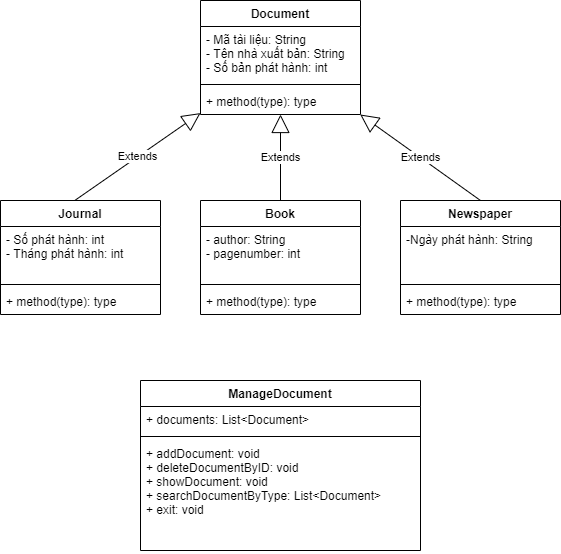

The diagram above was exported from draw.io. Its source (the exported page's mxGraphModel, read from the mxfile embedded in the PNG):
<mxGraphModel dx="1038" dy="633" grid="1" gridSize="10" guides="1" tooltips="1" connect="1" arrows="1" fold="1" page="1" pageScale="1" pageWidth="827" pageHeight="1169" math="0" shadow="0">
  <root>
    <mxCell id="0" />
    <mxCell id="1" parent="0" />
    <mxCell id="akjtfJAK3HsbqZrlil8C-6" value="Journal" style="swimlane;fontStyle=1;align=center;verticalAlign=top;childLayout=stackLayout;horizontal=1;startSize=26;horizontalStack=0;resizeParent=1;resizeParentMax=0;resizeLast=0;collapsible=1;marginBottom=0;" parent="1" vertex="1">
      <mxGeometry x="80" y="320" width="160" height="114" as="geometry" />
    </mxCell>
    <mxCell id="akjtfJAK3HsbqZrlil8C-7" value="- Số phát hành: int&#10;- Tháng phát hành: int" style="text;strokeColor=none;fillColor=none;align=left;verticalAlign=top;spacingLeft=4;spacingRight=4;overflow=hidden;rotatable=0;points=[[0,0.5],[1,0.5]];portConstraint=eastwest;" parent="akjtfJAK3HsbqZrlil8C-6" vertex="1">
      <mxGeometry y="26" width="160" height="54" as="geometry" />
    </mxCell>
    <mxCell id="akjtfJAK3HsbqZrlil8C-8" value="" style="line;strokeWidth=1;fillColor=none;align=left;verticalAlign=middle;spacingTop=-1;spacingLeft=3;spacingRight=3;rotatable=0;labelPosition=right;points=[];portConstraint=eastwest;" parent="akjtfJAK3HsbqZrlil8C-6" vertex="1">
      <mxGeometry y="80" width="160" height="8" as="geometry" />
    </mxCell>
    <mxCell id="akjtfJAK3HsbqZrlil8C-9" value="+ method(type): type" style="text;strokeColor=none;fillColor=none;align=left;verticalAlign=top;spacingLeft=4;spacingRight=4;overflow=hidden;rotatable=0;points=[[0,0.5],[1,0.5]];portConstraint=eastwest;" parent="akjtfJAK3HsbqZrlil8C-6" vertex="1">
      <mxGeometry y="88" width="160" height="26" as="geometry" />
    </mxCell>
    <mxCell id="akjtfJAK3HsbqZrlil8C-24" value="Book" style="swimlane;fontStyle=1;align=center;verticalAlign=top;childLayout=stackLayout;horizontal=1;startSize=26;horizontalStack=0;resizeParent=1;resizeParentMax=0;resizeLast=0;collapsible=1;marginBottom=0;" parent="1" vertex="1">
      <mxGeometry x="280" y="320" width="160" height="114" as="geometry" />
    </mxCell>
    <mxCell id="akjtfJAK3HsbqZrlil8C-25" value="- author: String&#10;- pagenumber: int" style="text;strokeColor=none;fillColor=none;align=left;verticalAlign=top;spacingLeft=4;spacingRight=4;overflow=hidden;rotatable=0;points=[[0,0.5],[1,0.5]];portConstraint=eastwest;" parent="akjtfJAK3HsbqZrlil8C-24" vertex="1">
      <mxGeometry y="26" width="160" height="54" as="geometry" />
    </mxCell>
    <mxCell id="akjtfJAK3HsbqZrlil8C-26" value="" style="line;strokeWidth=1;fillColor=none;align=left;verticalAlign=middle;spacingTop=-1;spacingLeft=3;spacingRight=3;rotatable=0;labelPosition=right;points=[];portConstraint=eastwest;" parent="akjtfJAK3HsbqZrlil8C-24" vertex="1">
      <mxGeometry y="80" width="160" height="8" as="geometry" />
    </mxCell>
    <mxCell id="akjtfJAK3HsbqZrlil8C-27" value="+ method(type): type" style="text;strokeColor=none;fillColor=none;align=left;verticalAlign=top;spacingLeft=4;spacingRight=4;overflow=hidden;rotatable=0;points=[[0,0.5],[1,0.5]];portConstraint=eastwest;" parent="akjtfJAK3HsbqZrlil8C-24" vertex="1">
      <mxGeometry y="88" width="160" height="26" as="geometry" />
    </mxCell>
    <mxCell id="akjtfJAK3HsbqZrlil8C-28" value="Newspaper" style="swimlane;fontStyle=1;align=center;verticalAlign=top;childLayout=stackLayout;horizontal=1;startSize=26;horizontalStack=0;resizeParent=1;resizeParentMax=0;resizeLast=0;collapsible=1;marginBottom=0;" parent="1" vertex="1">
      <mxGeometry x="480" y="320" width="160" height="114" as="geometry" />
    </mxCell>
    <mxCell id="akjtfJAK3HsbqZrlil8C-29" value="-Ngày phát hành: String" style="text;strokeColor=none;fillColor=none;align=left;verticalAlign=top;spacingLeft=4;spacingRight=4;overflow=hidden;rotatable=0;points=[[0,0.5],[1,0.5]];portConstraint=eastwest;" parent="akjtfJAK3HsbqZrlil8C-28" vertex="1">
      <mxGeometry y="26" width="160" height="54" as="geometry" />
    </mxCell>
    <mxCell id="akjtfJAK3HsbqZrlil8C-30" value="" style="line;strokeWidth=1;fillColor=none;align=left;verticalAlign=middle;spacingTop=-1;spacingLeft=3;spacingRight=3;rotatable=0;labelPosition=right;points=[];portConstraint=eastwest;" parent="akjtfJAK3HsbqZrlil8C-28" vertex="1">
      <mxGeometry y="80" width="160" height="8" as="geometry" />
    </mxCell>
    <mxCell id="akjtfJAK3HsbqZrlil8C-31" value="+ method(type): type" style="text;strokeColor=none;fillColor=none;align=left;verticalAlign=top;spacingLeft=4;spacingRight=4;overflow=hidden;rotatable=0;points=[[0,0.5],[1,0.5]];portConstraint=eastwest;" parent="akjtfJAK3HsbqZrlil8C-28" vertex="1">
      <mxGeometry y="88" width="160" height="26" as="geometry" />
    </mxCell>
    <mxCell id="akjtfJAK3HsbqZrlil8C-36" value="Document" style="swimlane;fontStyle=1;align=center;verticalAlign=top;childLayout=stackLayout;horizontal=1;startSize=26;horizontalStack=0;resizeParent=1;resizeParentMax=0;resizeLast=0;collapsible=1;marginBottom=0;" parent="1" vertex="1">
      <mxGeometry x="280" y="120" width="160" height="114" as="geometry" />
    </mxCell>
    <mxCell id="akjtfJAK3HsbqZrlil8C-37" value="- Mã tài liệu: String&#10;- Tên nhà xuất bản: String&#10;- Số bản phát hành: int" style="text;strokeColor=none;fillColor=none;align=left;verticalAlign=top;spacingLeft=4;spacingRight=4;overflow=hidden;rotatable=0;points=[[0,0.5],[1,0.5]];portConstraint=eastwest;" parent="akjtfJAK3HsbqZrlil8C-36" vertex="1">
      <mxGeometry y="26" width="160" height="54" as="geometry" />
    </mxCell>
    <mxCell id="akjtfJAK3HsbqZrlil8C-38" value="" style="line;strokeWidth=1;fillColor=none;align=left;verticalAlign=middle;spacingTop=-1;spacingLeft=3;spacingRight=3;rotatable=0;labelPosition=right;points=[];portConstraint=eastwest;" parent="akjtfJAK3HsbqZrlil8C-36" vertex="1">
      <mxGeometry y="80" width="160" height="8" as="geometry" />
    </mxCell>
    <mxCell id="akjtfJAK3HsbqZrlil8C-39" value="+ method(type): type" style="text;strokeColor=none;fillColor=none;align=left;verticalAlign=top;spacingLeft=4;spacingRight=4;overflow=hidden;rotatable=0;points=[[0,0.5],[1,0.5]];portConstraint=eastwest;" parent="akjtfJAK3HsbqZrlil8C-36" vertex="1">
      <mxGeometry y="88" width="160" height="26" as="geometry" />
    </mxCell>
    <mxCell id="akjtfJAK3HsbqZrlil8C-41" value="Extends" style="endArrow=block;endSize=16;endFill=0;html=1;exitX=0.466;exitY=-0.002;exitDx=0;exitDy=0;exitPerimeter=0;" parent="1" source="akjtfJAK3HsbqZrlil8C-6" target="akjtfJAK3HsbqZrlil8C-36" edge="1">
      <mxGeometry width="160" relative="1" as="geometry">
        <mxPoint x="130" y="240" as="sourcePoint" />
        <mxPoint x="290" y="240" as="targetPoint" />
      </mxGeometry>
    </mxCell>
    <mxCell id="akjtfJAK3HsbqZrlil8C-42" value="Extends" style="endArrow=block;endSize=16;endFill=0;html=1;exitX=0.5;exitY=0;exitDx=0;exitDy=0;" parent="1" source="akjtfJAK3HsbqZrlil8C-28" target="akjtfJAK3HsbqZrlil8C-36" edge="1">
      <mxGeometry width="160" relative="1" as="geometry">
        <mxPoint x="164.56000000000006" y="329.77199999999993" as="sourcePoint" />
        <mxPoint x="290.0000000000001" y="242.5965732087227" as="targetPoint" />
      </mxGeometry>
    </mxCell>
    <mxCell id="akjtfJAK3HsbqZrlil8C-43" value="Extends" style="endArrow=block;endSize=16;endFill=0;html=1;" parent="1" source="akjtfJAK3HsbqZrlil8C-24" target="akjtfJAK3HsbqZrlil8C-36" edge="1">
      <mxGeometry width="160" relative="1" as="geometry">
        <mxPoint x="174.56000000000006" y="339.77199999999993" as="sourcePoint" />
        <mxPoint x="300.0000000000001" y="252.5965732087227" as="targetPoint" />
      </mxGeometry>
    </mxCell>
    <mxCell id="akjtfJAK3HsbqZrlil8C-44" value="ManageDocument" style="swimlane;fontStyle=1;align=center;verticalAlign=top;childLayout=stackLayout;horizontal=1;startSize=26;horizontalStack=0;resizeParent=1;resizeParentMax=0;resizeLast=0;collapsible=1;marginBottom=0;" parent="1" vertex="1">
      <mxGeometry x="220" y="500" width="280" height="170" as="geometry" />
    </mxCell>
    <mxCell id="akjtfJAK3HsbqZrlil8C-45" value="+ documents: List&lt;Document&gt;" style="text;strokeColor=none;fillColor=none;align=left;verticalAlign=top;spacingLeft=4;spacingRight=4;overflow=hidden;rotatable=0;points=[[0,0.5],[1,0.5]];portConstraint=eastwest;" parent="akjtfJAK3HsbqZrlil8C-44" vertex="1">
      <mxGeometry y="26" width="280" height="26" as="geometry" />
    </mxCell>
    <mxCell id="akjtfJAK3HsbqZrlil8C-46" value="" style="line;strokeWidth=1;fillColor=none;align=left;verticalAlign=middle;spacingTop=-1;spacingLeft=3;spacingRight=3;rotatable=0;labelPosition=right;points=[];portConstraint=eastwest;" parent="akjtfJAK3HsbqZrlil8C-44" vertex="1">
      <mxGeometry y="52" width="280" height="8" as="geometry" />
    </mxCell>
    <mxCell id="akjtfJAK3HsbqZrlil8C-47" value="+ addDocument: void&#10;+ deleteDocumentByID: void&#10;+ showDocument: void&#10;+ searchDocumentByType: List&lt;Document&gt;&#10;+ exit: void" style="text;strokeColor=none;fillColor=none;align=left;verticalAlign=top;spacingLeft=4;spacingRight=4;overflow=hidden;rotatable=0;points=[[0,0.5],[1,0.5]];portConstraint=eastwest;" parent="akjtfJAK3HsbqZrlil8C-44" vertex="1">
      <mxGeometry y="60" width="280" height="110" as="geometry" />
    </mxCell>
  </root>
</mxGraphModel>